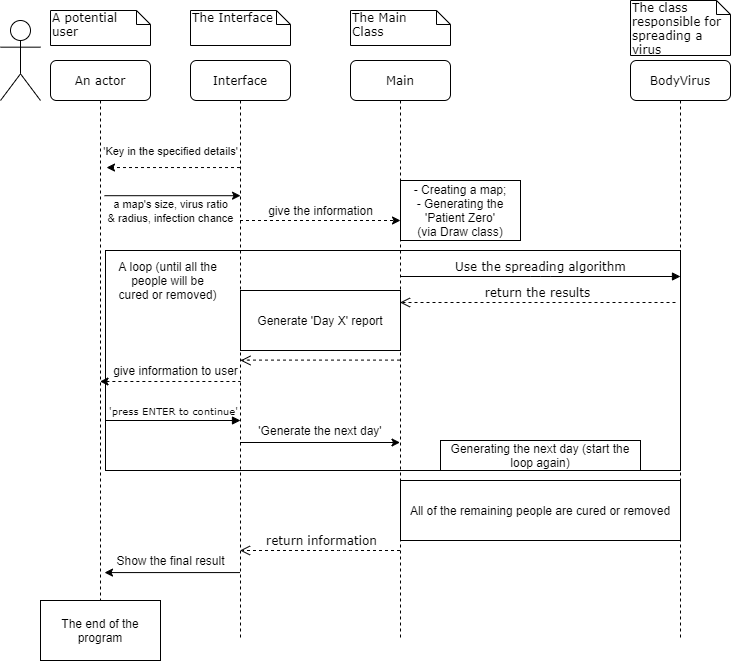

The diagram above was exported from draw.io. Its source (the exported page's mxGraphModel, read from the mxfile embedded in the PNG):
<mxGraphModel dx="1422" dy="745" grid="1" gridSize="10" guides="1" tooltips="1" connect="1" arrows="1" fold="1" page="1" pageScale="1" pageWidth="1100" pageHeight="850" background="#ffffff" math="0" shadow="0">
  <root>
    <mxCell id="0" />
    <mxCell id="1" parent="0" />
    <mxCell id="l-B46qfu2BpC5YkT-ZDy-42" value="" style="rounded=0;whiteSpace=wrap;html=1;" parent="1" vertex="1">
      <mxGeometry x="155" y="270" width="575" height="220" as="geometry" />
    </mxCell>
    <mxCell id="7baba1c4bc27f4b0-8" value="An actor" style="shape=umlLifeline;perimeter=lifelinePerimeter;whiteSpace=wrap;html=1;container=1;collapsible=0;recursiveResize=0;outlineConnect=0;rounded=1;shadow=0;comic=0;labelBackgroundColor=none;strokeWidth=1;fontFamily=Verdana;fontSize=12;align=center;" parent="1" vertex="1">
      <mxGeometry x="100" y="80" width="100" height="580" as="geometry" />
    </mxCell>
    <mxCell id="7baba1c4bc27f4b0-30" value="return information" style="html=1;verticalAlign=bottom;endArrow=open;dashed=1;endSize=8;labelBackgroundColor=none;fontFamily=Verdana;fontSize=12;edgeStyle=elbowEdgeStyle;elbow=vertical;" parent="1" target="7baba1c4bc27f4b0-2" edge="1">
      <mxGeometry x="-0.0062" relative="1" as="geometry">
        <mxPoint x="155" y="570" as="targetPoint" />
        <Array as="points" />
        <mxPoint x="449.5" y="570" as="sourcePoint" />
        <mxPoint x="1" as="offset" />
      </mxGeometry>
    </mxCell>
    <mxCell id="7baba1c4bc27f4b0-40" value="A potential&lt;br&gt;user" style="shape=note;whiteSpace=wrap;html=1;size=14;verticalAlign=top;align=left;spacingTop=-6;rounded=0;shadow=0;comic=0;labelBackgroundColor=none;strokeWidth=1;fontFamily=Verdana;fontSize=12" parent="1" vertex="1">
      <mxGeometry x="100" y="30" width="100" height="35" as="geometry" />
    </mxCell>
    <mxCell id="7baba1c4bc27f4b0-41" value="The Interface" style="shape=note;whiteSpace=wrap;html=1;size=14;verticalAlign=top;align=left;spacingTop=-6;rounded=0;shadow=0;comic=0;labelBackgroundColor=none;strokeWidth=1;fontFamily=Verdana;fontSize=12" parent="1" vertex="1">
      <mxGeometry x="240" y="30" width="100" height="35" as="geometry" />
    </mxCell>
    <mxCell id="7baba1c4bc27f4b0-42" value="The Main&lt;br&gt;Class" style="shape=note;whiteSpace=wrap;html=1;size=14;verticalAlign=top;align=left;spacingTop=-6;rounded=0;shadow=0;comic=0;labelBackgroundColor=none;strokeWidth=1;fontFamily=Verdana;fontSize=12" parent="1" vertex="1">
      <mxGeometry x="400" y="30" width="100" height="35" as="geometry" />
    </mxCell>
    <mxCell id="7baba1c4bc27f4b0-43" value="The class&amp;nbsp;&lt;br&gt;responsible for&lt;br&gt;spreading a virus" style="shape=note;whiteSpace=wrap;html=1;size=14;verticalAlign=top;align=left;spacingTop=-6;rounded=0;shadow=0;comic=0;labelBackgroundColor=none;strokeWidth=1;fontFamily=Verdana;fontSize=12" parent="1" vertex="1">
      <mxGeometry x="680" y="20" width="100" height="55" as="geometry" />
    </mxCell>
    <mxCell id="l-B46qfu2BpC5YkT-ZDy-6" value="" style="endArrow=classic;html=1;entryX=1.1;entryY=0.016;entryDx=0;entryDy=0;entryPerimeter=0;dashed=1;" parent="1" source="7baba1c4bc27f4b0-2" edge="1">
      <mxGeometry width="50" height="50" relative="1" as="geometry">
        <mxPoint x="287" y="187" as="sourcePoint" />
        <mxPoint x="156" y="187.03999999999996" as="targetPoint" />
      </mxGeometry>
    </mxCell>
    <mxCell id="l-B46qfu2BpC5YkT-ZDy-7" value="&lt;font style=&quot;font-size: 11px&quot;&gt;'Key in the specified details'&lt;/font&gt;" style="text;html=1;align=center;verticalAlign=middle;resizable=0;points=[];autosize=1;" parent="1" vertex="1">
      <mxGeometry x="145" y="160" width="150" height="20" as="geometry" />
    </mxCell>
    <mxCell id="l-B46qfu2BpC5YkT-ZDy-8" value="" style="endArrow=classic;html=1;exitX=0.9;exitY=0.08;exitDx=0;exitDy=0;exitPerimeter=0;entryX=0.417;entryY=0.76;entryDx=0;entryDy=0;entryPerimeter=0;" parent="1" edge="1">
      <mxGeometry width="50" height="50" relative="1" as="geometry">
        <mxPoint x="154" y="215.20000000000005" as="sourcePoint" />
        <mxPoint x="290.03999999999996" y="215.20000000000005" as="targetPoint" />
      </mxGeometry>
    </mxCell>
    <mxCell id="l-B46qfu2BpC5YkT-ZDy-15" value="" style="shape=umlActor;verticalLabelPosition=bottom;labelBackgroundColor=#ffffff;verticalAlign=top;html=1;outlineConnect=0;" parent="1" vertex="1">
      <mxGeometry x="50" y="40" width="40" height="80" as="geometry" />
    </mxCell>
    <mxCell id="l-B46qfu2BpC5YkT-ZDy-18" value="- Creating a map;&lt;br&gt;- Generating the 'Patient Zero'&lt;br&gt;(via Draw class)" style="rounded=0;whiteSpace=wrap;html=1;" parent="1" vertex="1">
      <mxGeometry x="450" y="200" width="120" height="60" as="geometry" />
    </mxCell>
    <mxCell id="l-B46qfu2BpC5YkT-ZDy-20" value="" style="endArrow=none;startArrow=classic;html=1;dashed=1;endFill=0;" parent="1" source="7baba1c4bc27f4b0-8" edge="1">
      <mxGeometry width="50" height="50" relative="1" as="geometry">
        <mxPoint x="289.5" y="401" as="sourcePoint" />
        <mxPoint x="290" y="401" as="targetPoint" />
      </mxGeometry>
    </mxCell>
    <mxCell id="l-B46qfu2BpC5YkT-ZDy-30" value="&lt;font style=&quot;font-size: 11px&quot;&gt;a map's size, virus ratio&lt;br&gt;&amp;amp; radius, infection chance&lt;/font&gt;" style="text;html=1;align=center;verticalAlign=middle;resizable=0;points=[];autosize=1;" parent="1" vertex="1">
      <mxGeometry x="150" y="215" width="140" height="30" as="geometry" />
    </mxCell>
    <mxCell id="l-B46qfu2BpC5YkT-ZDy-31" value="" style="endArrow=classic;html=1;dashed=1;" parent="1" edge="1">
      <mxGeometry width="50" height="50" relative="1" as="geometry">
        <mxPoint x="289.5" y="240" as="sourcePoint" />
        <mxPoint x="450" y="240" as="targetPoint" />
      </mxGeometry>
    </mxCell>
    <mxCell id="l-B46qfu2BpC5YkT-ZDy-35" value="give the information" style="text;html=1;align=center;verticalAlign=middle;resizable=0;points=[];autosize=1;" parent="1" vertex="1">
      <mxGeometry x="310" y="220" width="120" height="20" as="geometry" />
    </mxCell>
    <mxCell id="7baba1c4bc27f4b0-20" value="Use the spreading algorithm" style="html=1;verticalAlign=bottom;endArrow=block;entryX=0;entryY=0;labelBackgroundColor=none;fontFamily=Verdana;fontSize=12;edgeStyle=elbowEdgeStyle;elbow=vertical;" parent="1" edge="1">
      <mxGeometry relative="1" as="geometry">
        <mxPoint x="449.5" y="296" as="sourcePoint" />
        <mxPoint x="730" y="296" as="targetPoint" />
      </mxGeometry>
    </mxCell>
    <mxCell id="7baba1c4bc27f4b0-21" value="return the results" style="html=1;verticalAlign=bottom;endArrow=open;dashed=1;endSize=8;labelBackgroundColor=none;fontFamily=Verdana;fontSize=12;edgeStyle=elbowEdgeStyle;elbow=vertical;" parent="1" target="7baba1c4bc27f4b0-3" edge="1">
      <mxGeometry relative="1" as="geometry">
        <mxPoint x="595" y="322" as="targetPoint" />
        <Array as="points">
          <mxPoint x="670" y="322" />
          <mxPoint x="700" y="322" />
        </Array>
        <mxPoint x="725" y="322" as="sourcePoint" />
      </mxGeometry>
    </mxCell>
    <mxCell id="7baba1c4bc27f4b0-23" value="&lt;font style=&quot;font-size: 10px&quot;&gt;'press ENTER to continue'&lt;/font&gt;" style="html=1;verticalAlign=bottom;endArrow=block;labelBackgroundColor=none;fontFamily=Verdana;fontSize=12;" parent="1" edge="1">
      <mxGeometry relative="1" as="geometry">
        <mxPoint x="155" y="440" as="sourcePoint" />
        <mxPoint x="290" y="440" as="targetPoint" />
      </mxGeometry>
    </mxCell>
    <mxCell id="7baba1c4bc27f4b0-3" value="Main" style="shape=umlLifeline;perimeter=lifelinePerimeter;whiteSpace=wrap;html=1;container=1;collapsible=0;recursiveResize=0;outlineConnect=0;rounded=1;shadow=0;comic=0;labelBackgroundColor=none;strokeWidth=1;fontFamily=Verdana;fontSize=12;align=center;" parent="1" vertex="1">
      <mxGeometry x="400" y="80" width="100" height="580" as="geometry" />
    </mxCell>
    <mxCell id="7baba1c4bc27f4b0-4" value="BodyVirus" style="shape=umlLifeline;perimeter=lifelinePerimeter;whiteSpace=wrap;html=1;container=1;collapsible=0;recursiveResize=0;outlineConnect=0;rounded=1;shadow=0;comic=0;labelBackgroundColor=none;strokeWidth=1;fontFamily=Verdana;fontSize=12;align=center;" parent="1" vertex="1">
      <mxGeometry x="680" y="80" width="100" height="580" as="geometry" />
    </mxCell>
    <mxCell id="l-B46qfu2BpC5YkT-ZDy-25" value="Generate 'Day X' report" style="rounded=0;whiteSpace=wrap;html=1;" parent="1" vertex="1">
      <mxGeometry x="290" y="310" width="160" height="60" as="geometry" />
    </mxCell>
    <mxCell id="l-B46qfu2BpC5YkT-ZDy-27" value="give information to user" style="text;html=1;align=center;verticalAlign=middle;resizable=0;points=[];autosize=1;" parent="1" vertex="1">
      <mxGeometry x="155" y="380" width="140" height="20" as="geometry" />
    </mxCell>
    <mxCell id="l-B46qfu2BpC5YkT-ZDy-43" value="A loop (until all the people will be cured or removed)" style="text;html=1;strokeColor=none;fillColor=none;align=center;verticalAlign=middle;whiteSpace=wrap;rounded=0;" parent="1" vertex="1">
      <mxGeometry x="165" y="290" width="105" height="20" as="geometry" />
    </mxCell>
    <mxCell id="7baba1c4bc27f4b0-2" value="Interface" style="shape=umlLifeline;perimeter=lifelinePerimeter;whiteSpace=wrap;html=1;container=1;collapsible=0;recursiveResize=0;outlineConnect=0;rounded=1;shadow=0;comic=0;labelBackgroundColor=none;strokeWidth=1;fontFamily=Verdana;fontSize=12;align=center;" parent="1" vertex="1">
      <mxGeometry x="240" y="80" width="100" height="580" as="geometry" />
    </mxCell>
    <mxCell id="l-B46qfu2BpC5YkT-ZDy-44" value="" style="endArrow=classic;html=1;" parent="1" edge="1">
      <mxGeometry width="50" height="50" relative="1" as="geometry">
        <mxPoint x="289.5" y="462" as="sourcePoint" />
        <mxPoint x="449.5" y="462" as="targetPoint" />
      </mxGeometry>
    </mxCell>
    <mxCell id="l-B46qfu2BpC5YkT-ZDy-47" value="'Generate the next day'" style="text;html=1;strokeColor=none;fillColor=none;align=center;verticalAlign=middle;whiteSpace=wrap;rounded=0;" parent="1" vertex="1">
      <mxGeometry x="300" y="440" width="140" height="20" as="geometry" />
    </mxCell>
    <mxCell id="l-B46qfu2BpC5YkT-ZDy-49" value="All of the remaining people are cured or removed" style="rounded=0;whiteSpace=wrap;html=1;" parent="1" vertex="1">
      <mxGeometry x="450" y="500" width="280" height="60" as="geometry" />
    </mxCell>
    <mxCell id="l-B46qfu2BpC5YkT-ZDy-50" value="" style="endArrow=classic;html=1;entryX=0.9;entryY=0.732;entryDx=0;entryDy=0;entryPerimeter=0;" parent="1" edge="1">
      <mxGeometry width="50" height="50" relative="1" as="geometry">
        <mxPoint x="289.5" y="592.0799999999999" as="sourcePoint" />
        <mxPoint x="154" y="592.0799999999999" as="targetPoint" />
      </mxGeometry>
    </mxCell>
    <mxCell id="l-B46qfu2BpC5YkT-ZDy-51" value="Show the final result" style="text;html=1;align=center;verticalAlign=middle;resizable=0;points=[];autosize=1;" parent="1" vertex="1">
      <mxGeometry x="160" y="570" width="120" height="20" as="geometry" />
    </mxCell>
    <mxCell id="l-B46qfu2BpC5YkT-ZDy-53" value="The end of the program" style="rounded=0;whiteSpace=wrap;html=1;" parent="1" vertex="1">
      <mxGeometry x="90" y="620" width="120" height="60" as="geometry" />
    </mxCell>
    <mxCell id="l-B46qfu2BpC5YkT-ZDy-56" value="Generating the next day (start the loop again)" style="rounded=0;whiteSpace=wrap;html=1;" parent="1" vertex="1">
      <mxGeometry x="490" y="460" width="200" height="30" as="geometry" />
    </mxCell>
    <mxCell id="lxBS0hdaArLKKMVhz0T7-3" value="" style="html=1;verticalAlign=bottom;endArrow=open;dashed=1;endSize=8;labelBackgroundColor=none;fontFamily=Verdana;fontSize=12;edgeStyle=elbowEdgeStyle;elbow=vertical;" parent="1" source="7baba1c4bc27f4b0-3" edge="1">
      <mxGeometry relative="1" as="geometry">
        <mxPoint x="290" y="380" as="targetPoint" />
        <Array as="points">
          <mxPoint x="405" y="379.6" />
          <mxPoint x="435" y="379.6" />
        </Array>
        <mxPoint x="460" y="379.6" as="sourcePoint" />
      </mxGeometry>
    </mxCell>
  </root>
</mxGraphModel>